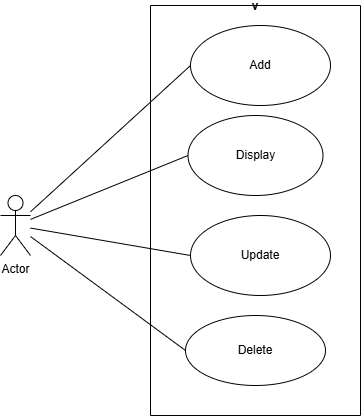

The diagram above was exported from draw.io. Its source (the exported page's mxGraphModel, read from the mxfile embedded in the PNG):
<mxGraphModel dx="793" dy="1637" grid="1" gridSize="10" guides="1" tooltips="1" connect="1" arrows="1" fold="1" page="1" pageScale="1" pageWidth="827" pageHeight="1169" math="0" shadow="0">
  <root>
    <mxCell id="0" />
    <mxCell id="1" parent="0" />
    <mxCell id="3i6mG2xbsJjC7m_lwH73-1" value="Actor" style="shape=umlActor;verticalLabelPosition=bottom;verticalAlign=top;html=1;outlineConnect=0;" vertex="1" parent="1">
      <mxGeometry x="250" y="160" width="30" height="60" as="geometry" />
    </mxCell>
    <mxCell id="3i6mG2xbsJjC7m_lwH73-3" value="v" style="swimlane;startSize=0;" vertex="1" parent="1">
      <mxGeometry x="400" y="-30" width="210" height="410" as="geometry" />
    </mxCell>
    <mxCell id="3i6mG2xbsJjC7m_lwH73-4" value="Add" style="ellipse;whiteSpace=wrap;html=1;" vertex="1" parent="3i6mG2xbsJjC7m_lwH73-3">
      <mxGeometry x="40" y="20" width="140" height="80" as="geometry" />
    </mxCell>
    <mxCell id="3i6mG2xbsJjC7m_lwH73-5" value="Display" style="ellipse;whiteSpace=wrap;html=1;" vertex="1" parent="3i6mG2xbsJjC7m_lwH73-3">
      <mxGeometry x="37.5" y="110" width="135" height="80" as="geometry" />
    </mxCell>
    <mxCell id="3i6mG2xbsJjC7m_lwH73-6" value="Update" style="ellipse;whiteSpace=wrap;html=1;" vertex="1" parent="3i6mG2xbsJjC7m_lwH73-3">
      <mxGeometry x="40" y="210" width="140" height="80" as="geometry" />
    </mxCell>
    <mxCell id="3i6mG2xbsJjC7m_lwH73-7" value="Delete" style="ellipse;whiteSpace=wrap;html=1;" vertex="1" parent="3i6mG2xbsJjC7m_lwH73-3">
      <mxGeometry x="35" y="310" width="140" height="70" as="geometry" />
    </mxCell>
    <mxCell id="3i6mG2xbsJjC7m_lwH73-8" value="" style="endArrow=none;html=1;rounded=0;entryX=0;entryY=0.5;entryDx=0;entryDy=0;" edge="1" parent="1" source="3i6mG2xbsJjC7m_lwH73-1" target="3i6mG2xbsJjC7m_lwH73-4">
      <mxGeometry width="50" height="50" relative="1" as="geometry">
        <mxPoint x="330" y="200" as="sourcePoint" />
        <mxPoint x="380" y="150" as="targetPoint" />
      </mxGeometry>
    </mxCell>
    <mxCell id="3i6mG2xbsJjC7m_lwH73-9" value="" style="endArrow=none;html=1;rounded=0;entryX=0;entryY=0.5;entryDx=0;entryDy=0;" edge="1" parent="1" source="3i6mG2xbsJjC7m_lwH73-1" target="3i6mG2xbsJjC7m_lwH73-7">
      <mxGeometry width="50" height="50" relative="1" as="geometry">
        <mxPoint x="300" y="300" as="sourcePoint" />
        <mxPoint x="350" y="250" as="targetPoint" />
      </mxGeometry>
    </mxCell>
    <mxCell id="3i6mG2xbsJjC7m_lwH73-10" value="" style="endArrow=none;html=1;rounded=0;entryX=0;entryY=0.5;entryDx=0;entryDy=0;" edge="1" parent="1" source="3i6mG2xbsJjC7m_lwH73-1" target="3i6mG2xbsJjC7m_lwH73-5">
      <mxGeometry width="50" height="50" relative="1" as="geometry">
        <mxPoint x="340" y="210" as="sourcePoint" />
        <mxPoint x="390" y="160" as="targetPoint" />
      </mxGeometry>
    </mxCell>
    <mxCell id="3i6mG2xbsJjC7m_lwH73-11" value="" style="endArrow=none;html=1;rounded=0;entryX=0;entryY=0.5;entryDx=0;entryDy=0;" edge="1" parent="1" source="3i6mG2xbsJjC7m_lwH73-1" target="3i6mG2xbsJjC7m_lwH73-6">
      <mxGeometry width="50" height="50" relative="1" as="geometry">
        <mxPoint x="350" y="220" as="sourcePoint" />
        <mxPoint x="400" y="170" as="targetPoint" />
      </mxGeometry>
    </mxCell>
  </root>
</mxGraphModel>